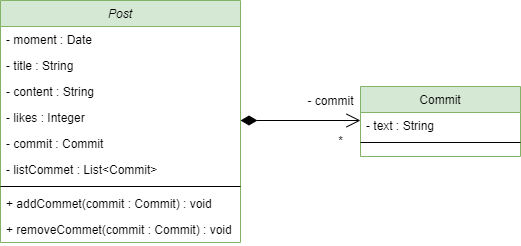

The diagram above was exported from draw.io. Its source (the exported page's mxGraphModel, read from the mxfile embedded in the PNG):
<mxGraphModel dx="660" dy="534" grid="1" gridSize="10" guides="1" tooltips="1" connect="1" arrows="1" fold="1" page="1" pageScale="1" pageWidth="827" pageHeight="1169" background="#ffffff" math="0" shadow="0">
  <root>
    <mxCell id="WIyWlLk6GJQsqaUBKTNV-0" />
    <mxCell id="WIyWlLk6GJQsqaUBKTNV-1" parent="WIyWlLk6GJQsqaUBKTNV-0" />
    <mxCell id="zkfFHV4jXpPFQw0GAbJ--0" value="Post" style="swimlane;fontStyle=2;align=center;verticalAlign=top;childLayout=stackLayout;horizontal=1;startSize=26;horizontalStack=0;resizeParent=1;resizeLast=0;collapsible=1;marginBottom=0;rounded=0;shadow=0;strokeWidth=1;fillColor=#d5e8d4;strokeColor=#82b366;" parent="WIyWlLk6GJQsqaUBKTNV-1" vertex="1">
      <mxGeometry x="150" y="120" width="240" height="242" as="geometry">
        <mxRectangle x="230" y="140" width="160" height="26" as="alternateBounds" />
      </mxGeometry>
    </mxCell>
    <mxCell id="zkfFHV4jXpPFQw0GAbJ--1" value="- moment : Date " style="text;align=left;verticalAlign=top;spacingLeft=4;spacingRight=4;overflow=hidden;rotatable=0;points=[[0,0.5],[1,0.5]];portConstraint=eastwest;" parent="zkfFHV4jXpPFQw0GAbJ--0" vertex="1">
      <mxGeometry y="26" width="240" height="26" as="geometry" />
    </mxCell>
    <mxCell id="zkfFHV4jXpPFQw0GAbJ--2" value="- title : String " style="text;align=left;verticalAlign=top;spacingLeft=4;spacingRight=4;overflow=hidden;rotatable=0;points=[[0,0.5],[1,0.5]];portConstraint=eastwest;rounded=0;shadow=0;html=0;" parent="zkfFHV4jXpPFQw0GAbJ--0" vertex="1">
      <mxGeometry y="52" width="240" height="26" as="geometry" />
    </mxCell>
    <mxCell id="zkfFHV4jXpPFQw0GAbJ--3" value="- content : String " style="text;align=left;verticalAlign=top;spacingLeft=4;spacingRight=4;overflow=hidden;rotatable=0;points=[[0,0.5],[1,0.5]];portConstraint=eastwest;rounded=0;shadow=0;html=0;" parent="zkfFHV4jXpPFQw0GAbJ--0" vertex="1">
      <mxGeometry y="78" width="240" height="26" as="geometry" />
    </mxCell>
    <mxCell id="NuVo_Q0io94jzino75wx-0" value="- likes : Integer" style="text;align=left;verticalAlign=top;spacingLeft=4;spacingRight=4;overflow=hidden;rotatable=0;points=[[0,0.5],[1,0.5]];portConstraint=eastwest;rounded=0;shadow=0;html=0;" vertex="1" parent="zkfFHV4jXpPFQw0GAbJ--0">
      <mxGeometry y="104" width="240" height="26" as="geometry" />
    </mxCell>
    <mxCell id="NuVo_Q0io94jzino75wx-1" value="- commit : Commit" style="text;align=left;verticalAlign=top;spacingLeft=4;spacingRight=4;overflow=hidden;rotatable=0;points=[[0,0.5],[1,0.5]];portConstraint=eastwest;rounded=0;shadow=0;html=0;" vertex="1" parent="zkfFHV4jXpPFQw0GAbJ--0">
      <mxGeometry y="130" width="240" height="26" as="geometry" />
    </mxCell>
    <mxCell id="NuVo_Q0io94jzino75wx-2" value="- listCommet : List&lt;Commit&gt;" style="text;align=left;verticalAlign=top;spacingLeft=4;spacingRight=4;overflow=hidden;rotatable=0;points=[[0,0.5],[1,0.5]];portConstraint=eastwest;rounded=0;shadow=0;html=0;" vertex="1" parent="zkfFHV4jXpPFQw0GAbJ--0">
      <mxGeometry y="156" width="240" height="26" as="geometry" />
    </mxCell>
    <mxCell id="zkfFHV4jXpPFQw0GAbJ--4" value="" style="line;html=1;strokeWidth=1;align=left;verticalAlign=middle;spacingTop=-1;spacingLeft=3;spacingRight=3;rotatable=0;labelPosition=right;points=[];portConstraint=eastwest;" parent="zkfFHV4jXpPFQw0GAbJ--0" vertex="1">
      <mxGeometry y="182" width="240" height="8" as="geometry" />
    </mxCell>
    <mxCell id="zkfFHV4jXpPFQw0GAbJ--5" value="+ addCommet(commit : Commit) : void" style="text;align=left;verticalAlign=top;spacingLeft=4;spacingRight=4;overflow=hidden;rotatable=0;points=[[0,0.5],[1,0.5]];portConstraint=eastwest;" parent="zkfFHV4jXpPFQw0GAbJ--0" vertex="1">
      <mxGeometry y="190" width="240" height="26" as="geometry" />
    </mxCell>
    <mxCell id="NuVo_Q0io94jzino75wx-3" value="+ removeCommet(commit : Commit) : void" style="text;align=left;verticalAlign=top;spacingLeft=4;spacingRight=4;overflow=hidden;rotatable=0;points=[[0,0.5],[1,0.5]];portConstraint=eastwest;" vertex="1" parent="zkfFHV4jXpPFQw0GAbJ--0">
      <mxGeometry y="216" width="240" height="26" as="geometry" />
    </mxCell>
    <mxCell id="zkfFHV4jXpPFQw0GAbJ--17" value="Commit" style="swimlane;fontStyle=0;align=center;verticalAlign=top;childLayout=stackLayout;horizontal=1;startSize=26;horizontalStack=0;resizeParent=1;resizeLast=0;collapsible=1;marginBottom=0;rounded=0;shadow=0;strokeWidth=1;fillColor=#d5e8d4;strokeColor=#82b366;" parent="WIyWlLk6GJQsqaUBKTNV-1" vertex="1">
      <mxGeometry x="510" y="206" width="160" height="70" as="geometry">
        <mxRectangle x="550" y="140" width="160" height="26" as="alternateBounds" />
      </mxGeometry>
    </mxCell>
    <mxCell id="zkfFHV4jXpPFQw0GAbJ--18" value="- text : String" style="text;align=left;verticalAlign=top;spacingLeft=4;spacingRight=4;overflow=hidden;rotatable=0;points=[[0,0.5],[1,0.5]];portConstraint=eastwest;" parent="zkfFHV4jXpPFQw0GAbJ--17" vertex="1">
      <mxGeometry y="26" width="160" height="26" as="geometry" />
    </mxCell>
    <mxCell id="zkfFHV4jXpPFQw0GAbJ--23" value="" style="line;html=1;strokeWidth=1;align=left;verticalAlign=middle;spacingTop=-1;spacingLeft=3;spacingRight=3;rotatable=0;labelPosition=right;points=[];portConstraint=eastwest;" parent="zkfFHV4jXpPFQw0GAbJ--17" vertex="1">
      <mxGeometry y="52" width="160" height="8" as="geometry" />
    </mxCell>
    <mxCell id="NuVo_Q0io94jzino75wx-5" value="" style="endArrow=open;html=1;endSize=12;startArrow=diamondThin;startSize=14;startFill=1;edgeStyle=orthogonalEdgeStyle;align=left;verticalAlign=bottom;" edge="1" parent="WIyWlLk6GJQsqaUBKTNV-1">
      <mxGeometry x="-0.5" y="20" relative="1" as="geometry">
        <mxPoint x="390" y="240" as="sourcePoint" />
        <mxPoint x="510" y="240" as="targetPoint" />
        <mxPoint as="offset" />
      </mxGeometry>
    </mxCell>
    <mxCell id="NuVo_Q0io94jzino75wx-6" value="- commit" style="text;html=1;align=center;verticalAlign=middle;resizable=0;points=[];autosize=1;strokeColor=none;" vertex="1" parent="WIyWlLk6GJQsqaUBKTNV-1">
      <mxGeometry x="450" y="210" width="60" height="20" as="geometry" />
    </mxCell>
    <mxCell id="NuVo_Q0io94jzino75wx-7" value="*" style="text;html=1;align=center;verticalAlign=middle;resizable=0;points=[];autosize=1;strokeColor=none;" vertex="1" parent="WIyWlLk6GJQsqaUBKTNV-1">
      <mxGeometry x="480" y="250" width="20" height="20" as="geometry" />
    </mxCell>
  </root>
</mxGraphModel>